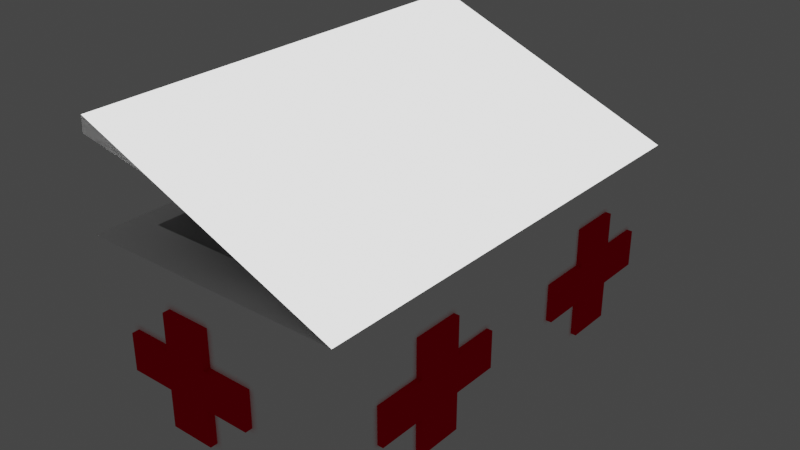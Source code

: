 # Source: FullHealth.blend  (saved by Blender 2.91.10; exported with 4.5.12 LTS)
import bpy
from mathutils import Matrix  # noqa: F401  (used for matrix-valued properties, if any)

bpy.ops.wm.read_factory_settings(use_empty=True)
scene = bpy.context.scene
scene.name = 'Scene'

# ---- collections
col_collection = bpy.data.collections.new('Collection'); scene.collection.children.link(col_collection)

# ---- materials (node trees are filled in below, after node groups)
mat_material = bpy.data.materials.new('Material')
mat_material.alpha_threshold = 0.0
mat_material.use_transparent_shadow = False
mat_material.diffuse_color = (1.0, 1.0, 1.0, 1.0)
mat_material.line_color = (0.0, 0.0, 0.0, 1.0)
mat_material_001 = bpy.data.materials.new('Material.001')
mat_material_001.use_transparent_shadow = False
mat_material_001.diffuse_color = (0.7991, 0.0, 0.01521, 1.0)

# ---- material node trees
mat_material.use_nodes = True; mat_material.node_tree.nodes.clear()
_N = mat_material.node_tree.nodes; _L = mat_material.node_tree.links
n0 = _N.new('ShaderNodeOutputMaterial'); n0.name = 'Material Output'; n0.location = (300, 300)
n1 = _N.new('ShaderNodeBsdfToon'); n1.name = 'Toon BSDF'; n1.location = (10, 300)
n1.inputs[0].default_value = (1.0, 1.0, 1.0, 1.0)
_L.new(n1.outputs[0], n0.inputs[0])
n0.is_active_output = True
mat_material_001.use_nodes = True; mat_material_001.node_tree.nodes.clear()
_N = mat_material_001.node_tree.nodes; _L = mat_material_001.node_tree.links
n0 = _N.new('ShaderNodeOutputMaterial'); n0.name = 'Material Output'; n0.location = (300, 300)
n1 = _N.new('ShaderNodeBsdfToon'); n1.name = 'Toon BSDF'; n1.location = (10, 300)
n1.inputs[0].default_value = (0.7991, 0.0, 0.01521, 1.0)
_L.new(n1.outputs[0], n0.inputs[0])
n0.is_active_output = True

# ---- world
world_world = bpy.data.worlds.new('World'); scene.world = world_world
world_world.use_nodes = True; world_world.node_tree.nodes.clear()
_N = world_world.node_tree.nodes; _L = world_world.node_tree.links
n0 = _N.new('ShaderNodeOutputWorld'); n0.name = 'World Output'; n0.location = (300, 300)
n1 = _N.new('ShaderNodeBackground'); n1.name = 'Background'; n1.location = (10, 300)
n1.inputs[0].default_value = (0.05088, 0.05088, 0.05088, 1.0)
_L.new(n1.outputs[0], n0.inputs[0])
n0.is_active_output = True
world_world.color = (0.05088, 0.05088, 0.05088)
world_world.use_sun_shadow = False
world_world.sun_shadow_jitter_overblur = 0.0

# ---- meshes
me_cube = bpy.data.meshes.new('Cube')
me_cube.from_pydata([(0.1387, 1.0, 0.7867), (0.1387, 1.0, -0.006654), (0.1387, -1.0, 0.7867), (0.1387, -1.0, -0.006654), (-1.0, 1.0, 0.7867), (-1.0, 1.0, -0.006654), (-1.0, -1.0, 0.7867), (-1.0, -1.0, -0.006654), (0.03032, -0.8097, 0.7867), (-0.8917, -0.8097, 0.7867), (0.03032, 0.8097, 0.7867), (-0.8917, 0.8097, 0.7867), (0.03032, -0.8097, 0.00916), (-0.8917, -0.8097, 0.00916), (0.03032, 0.8097, 0.00916), (-0.8917, 0.8097, 0.00916), (-0.9864, 1.0, 1.245), (-0.9864, -1.0, 1.245), (-0.989, 0.9948, 1.177), (-0.989, -1.001, 1.177), (0.1387, 1.0, 0.6281), (0.1387, 1.0, 0.4694), (0.1387, 1.0, 0.3107), (0.1387, 1.0, 0.152), (-1.0, -1.0, 0.152), (-1.0, -1.0, 0.3107), (-1.0, -1.0, 0.4694), (-1.0, -1.0, 0.6281), (0.1387, -1.0, 0.6281), (0.1387, -1.0, 0.4694), (0.1387, -1.0, 0.3107), (0.1387, -1.0, 0.152), (-1.0, 1.0, 0.6281), (-1.0, 1.0, 0.4694), (-1.0, 1.0, 0.3107), (-1.0, 1.0, 0.152), (-1.0, 0.8, -0.006654), (-1.0, 0.6, -0.006654), (-1.0, 0.4, -0.006654), (-1.0, 0.2, -0.006654), (-1.0, 0.0, -0.006654), (-1.0, -0.2, -0.006654), (-1.0, -0.4, -0.006654), (-1.0, -0.6, -0.006654), (-1.0, -0.8, -0.006654), (0.1387, 0.8, 0.7867), (0.1387, 0.6, 0.7867), (0.1387, 0.4, 0.7867), (0.1387, 0.2, 0.7867), (0.1387, 0.0, 0.7867), (0.1387, -0.2, 0.7867), (0.1387, -0.4, 0.7867), (0.1387, -0.6, 0.7867), (0.1387, -0.8, 0.7867), (-1.0, -0.8, 0.7867), (-1.0, -0.6, 0.7867), (-1.0, -0.4, 0.7867), (-1.0, -0.2, 0.7867), (-1.0, 0.0, 0.7867), (-1.0, 0.2, 0.7867), (-1.0, 0.4, 0.7867), (-1.0, 0.6, 0.7867), (-1.0, 0.8, 0.7867), (0.1387, -0.8, -0.006654), (0.1387, -0.6, -0.006654), (0.1387, -0.4, -0.006654), (0.1387, -0.2, -0.006654), (0.1387, 0.0, -0.006654), (0.1387, 0.2, -0.006654), (0.1387, 0.4, -0.006654), (0.1387, 0.6, -0.006654), (0.1387, 0.8, -0.006654), (0.03032, 0.6478, 0.7867), (0.03032, 0.4858, 0.7867), (0.03032, 0.3239, 0.7867), (0.03032, 0.1619, 0.7867), (0.03032, 0.0, 0.7867), (0.03032, -0.1619, 0.7867), (0.03032, -0.3239, 0.7867), (0.03032, -0.4858, 0.7867), (0.03032, -0.6478, 0.7867), (-0.8917, -0.6478, 0.7867), (-0.8917, -0.4858, 0.7867), (-0.8917, -0.3239, 0.7867), (-0.8917, -0.1619, 0.7867), (-0.8917, 0.0, 0.7867), (-0.8917, 0.1619, 0.7867), (-0.8917, 0.3239, 0.7867), (-0.8917, 0.4858, 0.7867), (-0.8917, 0.6478, 0.7867), (0.03032, 0.6478, 0.00916), (0.03032, 0.4858, 0.00916), (0.03032, 0.3239, 0.00916), (0.03032, 0.1619, 0.00916), (0.03032, 0.0, 0.00916), (0.03032, -0.1619, 0.00916), (0.03032, -0.3239, 0.00916), (0.03032, -0.4858, 0.00916), (0.03032, -0.6478, 0.00916), (-0.8917, -0.6478, 0.00916), (-0.8917, -0.4858, 0.00916), (-0.8917, -0.3239, 0.00916), (-0.8917, -0.1619, 0.00916), (-0.8917, 0.0, 0.00916), (-0.8917, 0.1619, 0.00916), (-0.8917, 0.3239, 0.00916), (-0.8917, 0.4858, 0.00916), (-0.8917, 0.6478, 0.00916), (-0.9864, 0.8, 1.245), (-0.9864, 0.6, 1.245), (-0.9864, 0.4, 1.245), (-0.9864, 0.2, 1.245), (-0.9864, 4.47e-08, 1.245), (-0.9864, -0.2, 1.245), (-0.9864, -0.4, 1.245), (-0.9864, -0.6, 1.245), (-0.9864, -0.8, 1.245), (-0.989, 0.7952, 1.177), (-0.989, 0.5957, 1.177), (-0.989, 0.3961, 1.177), (-0.989, 0.1966, 1.177), (-0.989, -0.002937, 1.177), (-0.989, -0.2025, 1.177), (-0.989, -0.402, 1.177), (-0.989, -0.6016, 1.177), (-0.989, -0.8011, 1.177), (0.1387, 0.8, 0.152), (0.1387, 0.6, 0.152), (0.1387, 0.4, 0.152), (0.1387, 0.2, 0.152), (0.1387, 0.0, 0.152), (0.1387, -0.2, 0.152), (0.1387, -0.4, 0.152), (0.1387, -0.6, 0.152), (0.1387, -0.8, 0.152), (0.1387, 0.8, 0.3107), (0.1387, 0.6, 0.3107), (0.1387, 0.4, 0.3107), (0.1387, 0.2, 0.3107), (0.1387, 0.0, 0.3107), (0.1387, -0.2, 0.3107), (0.1387, -0.4, 0.3107), (0.1387, -0.6, 0.3107), (0.1387, -0.8, 0.3107), (0.1387, 0.8, 0.4694), (0.1387, 0.6, 0.4694), (0.1387, 0.4, 0.4694), (0.1387, 0.2, 0.4694), (0.1387, 0.0, 0.4694), (0.1387, -0.2, 0.4694), (0.1387, -0.4, 0.4694), (0.1387, -0.6, 0.4694), (0.1387, -0.8, 0.4694), (0.1387, 0.8, 0.6281), (0.1387, 0.6, 0.6281), (0.1387, 0.4, 0.6281), (0.1387, 0.2, 0.6281), (0.1387, 0.0, 0.6281), (0.1387, -0.2, 0.6281), (0.1387, -0.4, 0.6281), (0.1387, -0.6, 0.6281), (0.1387, -0.8, 0.6281), (-1.0, -0.8, 0.152), (-1.0, -0.6, 0.152), (-1.0, -0.4, 0.152), (-1.0, -0.2, 0.152), (-1.0, 0.0, 0.152), (-1.0, 0.2, 0.152), (-1.0, 0.4, 0.152), (-1.0, 0.6, 0.152), (-1.0, 0.8, 0.152), (-1.0, -0.8, 0.3107), (-1.0, -0.6, 0.3107), (-1.0, -0.4, 0.3107), (-1.0, -0.2, 0.3107), (-1.0, 0.0, 0.3107), (-1.0, 0.2, 0.3107), (-1.0, 0.4, 0.3107), (-1.0, 0.6, 0.3107), (-1.0, 0.8, 0.3107), (-1.0, -0.8, 0.4694), (-1.0, -0.6, 0.4694), (-1.0, -0.4, 0.4694), (-1.0, -0.2, 0.4694), (-1.0, 0.0, 0.4694), (-1.0, 0.2, 0.4694), (-1.0, 0.4, 0.4694), (-1.0, 0.6, 0.4694), (-1.0, 0.8, 0.4694), (-1.0, -0.8, 0.6281), (-1.0, -0.6, 0.6281), (-1.0, -0.4, 0.6281), (-1.0, -0.2, 0.6281), (-1.0, 0.0, 0.6281), (-1.0, 0.2, 0.6281), (-1.0, 0.4, 0.6281), (-1.0, 0.6, 0.6281), (-1.0, 0.8, 0.6281), (-1.025, -0.6, 0.152), (-1.025, -0.4, 0.152), (-1.025, 0.4, 0.152), (-1.025, 0.6, 0.152), (-1.025, -0.8, 0.3107), (-1.025, -0.6, 0.3107), (-1.025, -0.4, 0.3107), (-1.025, -0.2, 0.3107), (-1.025, 0.2, 0.3107), (-1.025, 0.4, 0.3107), (-1.025, 0.6, 0.3107), (-1.025, 0.8, 0.3107), (-1.025, -0.8, 0.4694), (-1.025, -0.6, 0.4694), (-1.025, -0.4, 0.4694), (-1.025, -0.2, 0.4694), (-1.025, 0.2, 0.4694), (-1.025, 0.4, 0.4694), (-1.025, 0.6, 0.4694), (-1.025, 0.8, 0.4694), (-1.025, -0.6, 0.6281), (-1.025, -0.4, 0.6281), (-1.025, 0.4, 0.6281), (-1.025, 0.6, 0.6281), (0.1632, 0.6, 0.152), (0.1632, 0.4, 0.152), (0.1632, -0.4, 0.152), (0.1632, -0.6, 0.152), (0.1632, 0.8, 0.3107), (0.1632, 0.6, 0.3107), (0.1632, 0.4, 0.3107), (0.1632, 0.2, 0.3107), (0.1632, -0.2, 0.3107), (0.1632, -0.4, 0.3107), (0.1632, -0.6, 0.3107), (0.1632, -0.8, 0.3107), (0.1632, 0.8, 0.4694), (0.1632, 0.6, 0.4694), (0.1632, 0.4, 0.4694), (0.1632, 0.2, 0.4694), (0.1632, -0.2, 0.4694), (0.1632, -0.4, 0.4694), (0.1632, -0.6, 0.4694), (0.1632, -0.8, 0.4694), (0.1632, 0.6, 0.6281), (0.1632, 0.4, 0.6281), (0.1632, -0.4, 0.6281), (0.1632, -0.6, 0.6281), (-0.05112, 1.0, -0.006654), (-0.2409, 1.0, -0.006654), (-0.4307, 1.0, -0.006654), (-0.6204, 1.0, -0.006654), (-0.8102, 1.0, -0.006654), (-0.05112, -1.0, 0.7867), (-0.2409, -1.0, 0.7867), (-0.4307, -1.0, 0.7867), (-0.6204, -1.0, 0.7867), (-0.8102, -1.0, 0.7867), (-0.8102, -1.0, -0.006654), (-0.6204, -1.0, -0.006654), (-0.4307, -1.0, -0.006654), (-0.2409, -1.0, -0.006654), (-0.05112, -1.0, -0.006654), (-0.8102, 1.0, 0.7867), (-0.6204, 1.0, 0.7867), (-0.4307, 1.0, 0.7867), (-0.2409, 1.0, 0.7867), (-0.05112, 1.0, 0.7867), (-0.1233, -0.8097, 0.7867), (-0.277, -0.8097, 0.7867), (-0.4307, -0.8097, 0.7867), (-0.5843, -0.8097, 0.7867), (-0.738, -0.8097, 0.7867), (-0.738, 0.8097, 0.7867), (-0.5843, 0.8097, 0.7867), (-0.4307, 0.8097, 0.7867), (-0.277, 0.8097, 0.7867), (-0.1233, 0.8097, 0.7867), (-0.1233, -0.8097, 0.00916), (-0.277, -0.8097, 0.00916), (-0.4307, -0.8097, 0.00916), (-0.5843, -0.8097, 0.00916), (-0.738, -0.8097, 0.00916), (-0.738, 0.8097, 0.00916), (-0.5843, 0.8097, 0.00916), (-0.4307, 0.8097, 0.00916), (-0.277, 0.8097, 0.00916), (-0.1233, 0.8097, 0.00916), (-0.8102, 1.0, 0.152), (-0.6204, 1.0, 0.152), (-0.4307, 1.0, 0.152), (-0.2409, 1.0, 0.152), (-0.05112, 1.0, 0.152), (-0.8102, 1.0, 0.3107), (-0.6204, 1.0, 0.3107), (-0.4307, 1.0, 0.3107), (-0.2409, 1.0, 0.3107), (-0.05112, 1.0, 0.3107), (-0.8102, 1.0, 0.4694), (-0.6204, 1.0, 0.4694), (-0.4307, 1.0, 0.4694), (-0.2409, 1.0, 0.4694), (-0.05112, 1.0, 0.4694), (-0.8102, 1.0, 0.6281), (-0.6204, 1.0, 0.6281), (-0.4307, 1.0, 0.6281), (-0.2409, 1.0, 0.6281), (-0.05112, 1.0, 0.6281), (-0.05112, -1.0, 0.152), (-0.2409, -1.0, 0.152), (-0.4307, -1.0, 0.152), (-0.6204, -1.0, 0.152), (-0.8102, -1.0, 0.152), (-0.05112, -1.0, 0.3107), (-0.2409, -1.0, 0.3107), (-0.4307, -1.0, 0.3107), (-0.6204, -1.0, 0.3107), (-0.8102, -1.0, 0.3107), (-0.05112, -1.0, 0.4694), (-0.2409, -1.0, 0.4694), (-0.4307, -1.0, 0.4694), (-0.6204, -1.0, 0.4694), (-0.8102, -1.0, 0.4694), (-0.05112, -1.0, 0.6281), (-0.2409, -1.0, 0.6281), (-0.4307, -1.0, 0.6281), (-0.6204, -1.0, 0.6281), (-0.8102, -1.0, 0.6281), (-0.738, 0.6478, 0.00916), (-0.5843, 0.6478, 0.00916), (-0.4307, 0.6478, 0.00916), (-0.277, 0.6478, 0.00916), (-0.1233, 0.6478, 0.00916), (-0.738, 0.4858, 0.00916), (-0.5843, 0.4858, 0.00916), (-0.4307, 0.4858, 0.00916), (-0.277, 0.4858, 0.00916), (-0.1233, 0.4858, 0.00916), (-0.738, 0.3239, 0.00916), (-0.5843, 0.3239, 0.00916), (-0.4307, 0.3239, 0.00916), (-0.277, 0.3239, 0.00916), (-0.1233, 0.3239, 0.00916), (-0.738, 0.1619, 0.00916), (-0.5843, 0.1619, 0.00916), (-0.4307, 0.1619, 0.00916), (-0.277, 0.1619, 0.00916), (-0.1233, 0.1619, 0.00916), (-0.738, 0.0, 0.00916), (-0.5843, 0.0, 0.00916), (-0.4307, 0.0, 0.00916), (-0.277, 0.0, 0.00916), (-0.1233, 0.0, 0.00916), (-0.738, -0.1619, 0.00916), (-0.5843, -0.1619, 0.00916), (-0.4307, -0.1619, 0.00916), (-0.277, -0.1619, 0.00916), (-0.1233, -0.1619, 0.00916), (-0.738, -0.3239, 0.00916), (-0.5843, -0.3239, 0.00916), (-0.4307, -0.3239, 0.00916), (-0.277, -0.3239, 0.00916), (-0.1233, -0.3239, 0.00916), (-0.738, -0.4858, 0.00916), (-0.5843, -0.4858, 0.00916), (-0.4307, -0.4858, 0.00916), (-0.277, -0.4858, 0.00916), (-0.1233, -0.4858, 0.00916), (-0.738, -0.6478, 0.00916), (-0.5843, -0.6478, 0.00916), (-0.4307, -0.6478, 0.00916), (-0.277, -0.6478, 0.00916), (-0.1233, -0.6478, 0.00916), (-0.05112, 0.8, -0.006654), (-0.2409, 0.8, -0.006654), (-0.4307, 0.8, -0.006654), (-0.6204, 0.8, -0.006654), (-0.8102, 0.8, -0.006654), (-0.05112, 0.6, -0.006654), (-0.2409, 0.6, -0.006654), (-0.4307, 0.6, -0.006654), (-0.6204, 0.6, -0.006654), (-0.8102, 0.6, -0.006654), (-0.05112, 0.4, -0.006654), (-0.2409, 0.4, -0.006654), (-0.4307, 0.4, -0.006654), (-0.6204, 0.4, -0.006654), (-0.8102, 0.4, -0.006654), (-0.05112, 0.2, -0.006654), (-0.2409, 0.2, -0.006654), (-0.4307, 0.2, -0.006654), (-0.6204, 0.2, -0.006654), (-0.8102, 0.2, -0.006654), (-0.05112, 0.0, -0.006654), (-0.2409, 0.0, -0.006654), (-0.4307, 0.0, -0.006654), (-0.6204, 0.0, -0.006654), (-0.8102, 0.0, -0.006654), (-0.05112, -0.2, -0.006654), (-0.2409, -0.2, -0.006654), (-0.4307, -0.2, -0.006654), (-0.6204, -0.2, -0.006654), (-0.8102, -0.2, -0.006654), (-0.05112, -0.4, -0.006654), (-0.2409, -0.4, -0.006654), (-0.4307, -0.4, -0.006654), (-0.6204, -0.4, -0.006654), (-0.8102, -0.4, -0.006654), (-0.05112, -0.6, -0.006654), (-0.2409, -0.6, -0.006654), (-0.4307, -0.6, -0.006654), (-0.6204, -0.6, -0.006654), (-0.8102, -0.6, -0.006654), (-0.05112, -0.8, -0.006654), (-0.2409, -0.8, -0.006654), (-0.4307, -0.8, -0.006654), (-0.6204, -0.8, -0.006654), (-0.8102, -0.8, -0.006654), (-0.6204, 1.028, 0.152), (-0.4307, 1.028, 0.152), (-0.8102, 1.028, 0.3107), (-0.6204, 1.028, 0.3107), (-0.4307, 1.028, 0.3107), (-0.2409, 1.028, 0.3107), (-0.8102, 1.028, 0.4694), (-0.6204, 1.028, 0.4694), (-0.4307, 1.028, 0.4694), (-0.2409, 1.028, 0.4694), (-0.6204, 1.028, 0.6281), (-0.4307, 1.028, 0.6281), (-0.4307, -1.031, 0.152), (-0.6204, -1.031, 0.152), (-0.2409, -1.031, 0.3107), (-0.4307, -1.031, 0.3107), (-0.6204, -1.031, 0.3107), (-0.8102, -1.031, 0.3107), (-0.2409, -1.031, 0.4694), (-0.4307, -1.031, 0.4694), (-0.6204, -1.031, 0.4694), (-0.8102, -1.031, 0.4694), (-0.4307, -1.031, 0.6281), (-0.6204, -1.031, 0.6281)], [], [(261, 4, 11, 271), (325, 255, 6, 27), (197, 62, 4, 32), (411, 63, 3, 260), (161, 53, 2, 28), (305, 265, 0, 20), (81, 9, 13, 99), (251, 2, 8, 266), (54, 6, 9, 81), (0, 10, 18, 16), (366, 99, 13, 280), (266, 8, 12, 276), (271, 11, 15, 281), (72, 10, 14, 90), (108, 16, 18, 117), (80, 8, 19, 125), (45, 0, 16, 108), (8, 2, 17, 19), (246, 290, 23, 1), (290, 295, 22, 23), (295, 300, 21, 22), (300, 305, 20, 21), (63, 134, 31, 3), (134, 143, 30, 31), (143, 152, 29, 30), (152, 161, 28, 29), (36, 170, 35, 5), (170, 179, 34, 35), (179, 188, 33, 34), (188, 197, 32, 33), (256, 310, 24, 7), (310, 315, 25, 24), (315, 320, 26, 25), (320, 325, 27, 26), (26, 27, 189, 180), (180, 189, 190, 181), (174, 173, 204, 205), (182, 191, 192, 183), (183, 192, 193, 184), (184, 193, 194, 185), (185, 194, 195, 186), (195, 196, 221, 220), (187, 196, 197, 188), (25, 26, 180, 171), (180, 181, 211, 210), (173, 164, 199, 204), (187, 188, 217, 216), (174, 183, 184, 175), (175, 184, 185, 176), (183, 174, 205, 213), (163, 172, 203, 198), (172, 171, 202, 203), (24, 25, 171, 162), (162, 171, 172, 163), (179, 178, 208, 209), (164, 173, 174, 165), (165, 174, 175, 166), (166, 175, 176, 167), (167, 176, 177, 168), (164, 163, 198, 199), (169, 178, 179, 170), (7, 24, 162, 44), (44, 162, 163, 43), (43, 163, 164, 42), (42, 164, 165, 41), (41, 165, 166, 40), (40, 166, 167, 39), (39, 167, 168, 38), (38, 168, 169, 37), (37, 169, 170, 36), (21, 20, 153, 144), (144, 153, 154, 145), (151, 152, 241, 240), (146, 155, 156, 147), (147, 156, 157, 148), (148, 157, 158, 149), (149, 158, 159, 150), (140, 149, 238, 230), (151, 160, 161, 152), (22, 21, 144, 135), (150, 159, 244, 239), (136, 135, 226, 227), (143, 142, 232, 233), (138, 147, 148, 139), (139, 148, 149, 140), (137, 128, 223, 228), (128, 127, 222, 223), (149, 150, 239, 238), (23, 22, 135, 126), (126, 135, 136, 127), (147, 138, 229, 237), (128, 137, 138, 129), (129, 138, 139, 130), (130, 139, 140, 131), (131, 140, 141, 132), (127, 136, 227, 222), (133, 142, 143, 134), (1, 23, 126, 71), (71, 126, 127, 70), (70, 127, 128, 69), (69, 128, 129, 68), (68, 129, 130, 67), (67, 130, 131, 66), (66, 131, 132, 65), (65, 132, 133, 64), (64, 133, 134, 63), (2, 53, 116, 17), (53, 52, 115, 116), (52, 51, 114, 115), (51, 50, 113, 114), (50, 49, 112, 113), (49, 48, 111, 112), (48, 47, 110, 111), (47, 46, 109, 110), (46, 45, 108, 109), (10, 72, 117, 18), (72, 73, 118, 117), (73, 74, 119, 118), (74, 75, 120, 119), (75, 76, 121, 120), (76, 77, 122, 121), (77, 78, 123, 122), (78, 79, 124, 123), (79, 80, 125, 124), (17, 116, 125, 19), (116, 115, 124, 125), (115, 114, 123, 124), (114, 113, 122, 123), (113, 112, 121, 122), (112, 111, 120, 121), (111, 110, 119, 120), (110, 109, 118, 119), (109, 108, 117, 118), (8, 80, 98, 12), (80, 79, 97, 98), (79, 78, 96, 97), (78, 77, 95, 96), (77, 76, 94, 95), (76, 75, 93, 94), (75, 74, 92, 93), (74, 73, 91, 92), (73, 72, 90, 91), (281, 15, 107, 326), (326, 107, 106, 331), (331, 106, 105, 336), (336, 105, 104, 341), (341, 104, 103, 346), (346, 103, 102, 351), (351, 102, 101, 356), (356, 101, 100, 361), (361, 100, 99, 366), (4, 62, 89, 11), (62, 61, 88, 89), (61, 60, 87, 88), (60, 59, 86, 87), (59, 58, 85, 86), (58, 57, 84, 85), (57, 56, 83, 84), (56, 55, 82, 83), (55, 54, 81, 82), (11, 89, 107, 15), (89, 88, 106, 107), (88, 87, 105, 106), (87, 86, 104, 105), (86, 85, 103, 104), (85, 84, 102, 103), (84, 83, 101, 102), (83, 82, 100, 101), (82, 81, 99, 100), (20, 0, 45, 153), (153, 45, 46, 154), (154, 46, 47, 155), (155, 47, 48, 156), (156, 48, 49, 157), (157, 49, 50, 158), (158, 50, 51, 159), (159, 51, 52, 160), (160, 52, 53, 161), (246, 1, 71, 371), (371, 71, 70, 376), (376, 70, 69, 381), (381, 69, 68, 386), (386, 68, 67, 391), (391, 67, 66, 396), (396, 66, 65, 401), (401, 65, 64, 406), (406, 64, 63, 411), (27, 6, 54, 189), (189, 54, 55, 190), (190, 55, 56, 191), (191, 56, 57, 192), (192, 57, 58, 193), (193, 58, 59, 194), (194, 59, 60, 195), (195, 60, 61, 196), (196, 61, 62, 197), (211, 218, 219, 212), (215, 220, 221, 216), (202, 210, 211, 203), (203, 211, 212, 204), (204, 212, 213, 205), (206, 214, 215, 207), (207, 215, 216, 208), (208, 216, 217, 209), (198, 203, 204, 199), (200, 207, 208, 201), (186, 195, 220, 215), (176, 185, 214, 206), (196, 187, 216, 221), (182, 183, 213, 212), (190, 191, 219, 218), (169, 168, 200, 201), (181, 190, 218, 211), (177, 176, 206, 207), (171, 180, 210, 202), (168, 177, 207, 200), (191, 182, 212, 219), (188, 179, 209, 217), (178, 169, 201, 208), (185, 186, 215, 214), (235, 242, 243, 236), (239, 244, 245, 240), (226, 234, 235, 227), (227, 235, 236, 228), (228, 236, 237, 229), (230, 238, 239, 231), (231, 239, 240, 232), (232, 240, 241, 233), (222, 227, 228, 223), (224, 231, 232, 225), (160, 151, 240, 245), (144, 145, 235, 234), (159, 160, 245, 244), (138, 137, 228, 229), (145, 154, 242, 235), (135, 144, 234, 226), (132, 141, 231, 224), (146, 147, 237, 236), (155, 146, 236, 243), (152, 143, 233, 241), (154, 155, 243, 242), (133, 132, 224, 225), (142, 133, 225, 232), (141, 140, 230, 231), (43, 410, 415, 44), (410, 409, 414, 415), (409, 408, 413, 414), (408, 407, 412, 413), (407, 406, 411, 412), (42, 405, 410, 43), (405, 404, 409, 410), (404, 403, 408, 409), (403, 402, 407, 408), (402, 401, 406, 407), (41, 400, 405, 42), (400, 399, 404, 405), (399, 398, 403, 404), (398, 397, 402, 403), (397, 396, 401, 402), (40, 395, 400, 41), (395, 394, 399, 400), (394, 393, 398, 399), (393, 392, 397, 398), (392, 391, 396, 397), (39, 390, 395, 40), (390, 389, 394, 395), (389, 388, 393, 394), (388, 387, 392, 393), (387, 386, 391, 392), (38, 385, 390, 39), (385, 384, 389, 390), (384, 383, 388, 389), (383, 382, 387, 388), (382, 381, 386, 387), (37, 380, 385, 38), (380, 379, 384, 385), (379, 378, 383, 384), (378, 377, 382, 383), (377, 376, 381, 382), (36, 375, 380, 37), (375, 374, 379, 380), (374, 373, 378, 379), (373, 372, 377, 378), (372, 371, 376, 377), (5, 250, 375, 36), (250, 249, 374, 375), (249, 248, 373, 374), (248, 247, 372, 373), (247, 246, 371, 372), (97, 365, 370, 98), (365, 364, 369, 370), (364, 363, 368, 369), (363, 362, 367, 368), (362, 361, 366, 367), (96, 360, 365, 97), (360, 359, 364, 365), (359, 358, 363, 364), (358, 357, 362, 363), (357, 356, 361, 362), (95, 355, 360, 96), (355, 354, 359, 360), (354, 353, 358, 359), (353, 352, 357, 358), (352, 351, 356, 357), (94, 350, 355, 95), (350, 349, 354, 355), (349, 348, 353, 354), (348, 347, 352, 353), (347, 346, 351, 352), (93, 345, 350, 94), (345, 344, 349, 350), (344, 343, 348, 349), (343, 342, 347, 348), (342, 341, 346, 347), (92, 340, 345, 93), (340, 339, 344, 345), (339, 338, 343, 344), (338, 337, 342, 343), (337, 336, 341, 342), (91, 335, 340, 92), (335, 334, 339, 340), (334, 333, 338, 339), (333, 332, 337, 338), (332, 331, 336, 337), (90, 330, 335, 91), (330, 329, 334, 335), (329, 328, 333, 334), (328, 327, 332, 333), (327, 326, 331, 332), (14, 285, 330, 90), (285, 284, 329, 330), (284, 283, 328, 329), (283, 282, 327, 328), (282, 281, 326, 327), (29, 28, 321, 316), (316, 321, 322, 317), (317, 322, 323, 318), (315, 314, 432, 433), (319, 324, 325, 320), (30, 29, 316, 311), (311, 316, 317, 312), (314, 309, 429, 432), (312, 317, 434, 430), (317, 318, 435, 434), (31, 30, 311, 306), (306, 311, 312, 307), (307, 312, 313, 308), (320, 315, 433, 437), (309, 314, 315, 310), (3, 31, 306, 260), (260, 306, 307, 259), (259, 307, 308, 258), (258, 308, 309, 257), (257, 309, 310, 256), (33, 32, 301, 296), (296, 301, 302, 297), (298, 299, 425, 424), (298, 303, 304, 299), (299, 304, 305, 300), (34, 33, 296, 291), (287, 292, 419, 416), (292, 291, 418, 419), (288, 287, 416, 417), (294, 299, 300, 295), (35, 34, 291, 286), (286, 291, 292, 287), (294, 293, 420, 421), (288, 293, 294, 289), (289, 294, 295, 290), (5, 35, 286, 250), (250, 286, 287, 249), (249, 287, 288, 248), (248, 288, 289, 247), (247, 289, 290, 246), (10, 275, 285, 14), (275, 274, 284, 285), (274, 273, 283, 284), (273, 272, 282, 283), (272, 271, 281, 282), (9, 270, 280, 13), (270, 269, 279, 280), (269, 268, 278, 279), (268, 267, 277, 278), (267, 266, 276, 277), (98, 370, 276, 12), (370, 369, 277, 276), (369, 368, 278, 277), (368, 367, 279, 278), (367, 366, 280, 279), (6, 255, 270, 9), (255, 254, 269, 270), (254, 253, 268, 269), (253, 252, 267, 268), (252, 251, 266, 267), (32, 4, 261, 301), (301, 261, 262, 302), (302, 262, 263, 303), (303, 263, 264, 304), (304, 264, 265, 305), (44, 415, 256, 7), (415, 414, 257, 256), (414, 413, 258, 257), (413, 412, 259, 258), (412, 411, 260, 259), (28, 2, 251, 321), (321, 251, 252, 322), (322, 252, 253, 323), (323, 253, 254, 324), (324, 254, 255, 325), (0, 265, 275, 10), (265, 264, 274, 275), (264, 263, 273, 274), (263, 262, 272, 273), (262, 261, 271, 272), (423, 426, 427, 424), (418, 422, 423, 419), (419, 423, 424, 420), (420, 424, 425, 421), (416, 419, 420, 417), (297, 302, 426, 423), (299, 294, 421, 425), (302, 303, 427, 426), (291, 296, 422, 418), (293, 288, 417, 420), (303, 298, 424, 427), (296, 297, 423, 422), (435, 438, 439, 436), (430, 434, 435, 431), (431, 435, 436, 432), (432, 436, 437, 433), (428, 431, 432, 429), (324, 319, 436, 439), (309, 308, 428, 429), (313, 312, 430, 431), (319, 320, 437, 436), (323, 324, 439, 438), (308, 313, 431, 428), (318, 323, 438, 435)])
me_cube.polygons.foreach_set('material_index', [0, 0, 0, 0, 0, 0, 0, 0, 0, 0, 0, 0, 0, 0, 0, 0, 0, 0, 0, 0, 0, 0, 0, 0, 0, 0, 0, 0, 0, 0, 0, 0, 0, 0, 0, 0, 1, 0, 0, 0, 0, 1, 0, 0, 1, 1, 1, 0, 0, 1, 1, 1, 0, 0, 1, 0, 0, 0, 0, 1, 0, 0, 0, 0, 0, 0, 0, 0, 0, 0, 0, 0, 1, 0, 0, 0, 0, 1, 0, 0, 1, 1, 1, 0, 0, 1, 1, 1, 0, 0, 1, 0, 0, 0, 0, 1, 0, 0, 0, 0, 0, 0, 0, 0, 0, 0, 0, 0, 0, 0, 0, 0, 0, 0, 0, 0, 0, 0, 0, 0, 0, 0, 0, 0, 0, 0, 0, 0, 0, 0, 0, 0, 0, 0, 0, 0, 0, 0, 0, 0, 0, 0, 0, 0, 0, 0, 0, 0, 0, 0, 0, 0, 0, 0, 0, 0, 0, 0, 0, 0, 0, 0, 0, 0, 0, 0, 0, 0, 0, 0, 0, 0, 0, 0, 0, 0, 0, 0, 0, 0, 0, 0, 0, 0, 0, 0, 0, 0, 0, 0, 0, 0, 0, 0, 0, 0, 1, 1, 1, 1, 1, 1, 1, 1, 1, 1, 1, 1, 1, 1, 1, 1, 1, 1, 1, 1, 1, 1, 1, 1, 1, 1, 1, 1, 1, 1, 1, 1, 1, 1, 1, 1, 1, 1, 1, 1, 1, 1, 1, 1, 1, 1, 1, 1, 0, 0, 0, 0, 0, 0, 0, 0, 0, 0, 0, 0, 0, 0, 0, 0, 0, 0, 0, 0, 0, 0, 0, 0, 0, 0, 0, 0, 0, 0, 0, 0, 0, 0, 0, 0, 0, 0, 0, 0, 0, 0, 0, 0, 0, 0, 0, 0, 0, 0, 0, 0, 0, 0, 0, 0, 0, 0, 0, 0, 0, 0, 0, 0, 0, 0, 0, 0, 0, 0, 0, 0, 0, 0, 0, 0, 0, 0, 0, 0, 0, 0, 0, 0, 0, 0, 0, 0, 0, 0, 0, 0, 0, 1, 0, 0, 0, 1, 1, 1, 0, 0, 0, 1, 0, 0, 0, 0, 0, 0, 0, 0, 1, 0, 0, 0, 1, 1, 1, 0, 0, 0, 1, 0, 0, 0, 0, 0, 0, 0, 0, 0, 0, 0, 0, 0, 0, 0, 0, 0, 0, 0, 0, 0, 0, 0, 0, 0, 0, 0, 0, 0, 0, 0, 0, 0, 0, 0, 0, 0, 0, 0, 0, 0, 0, 0, 0, 0, 0, 0, 1, 1, 1, 1, 1, 1, 1, 1, 1, 1, 1, 1, 1, 1, 1, 1, 1, 1, 1, 1, 1, 1, 1, 1])
_uv = me_cube.uv_layers.new(name='UVMap')
_uv.uv.foreach_set('vector', [0.625, 0.2917, 0.625, 0.25, 0.625, 0.25, 0.625, 0.2917, 0.575, 0.9583, 0.625, 0.9583, 0.625, 1.0, 0.575, 1.0, 0.575, 0.225, 0.625, 0.225, 0.625, 0.25, 0.575, 0.25, 0.3333, 0.725, 0.375, 0.725, 0.375, 0.75, 0.3333, 0.75, 0.575, 0.725, 0.625, 0.725, 0.625, 0.75, 0.575, 0.75, 0.575, 0.4583, 0.625, 0.4583, 0.625, 0.5, 0.575, 0.5, 0.625, 0.025, 0.625, 0.0, 0.625, 0.0, 0.625, 0.025, 0.625, 0.7917, 0.625, 0.75, 0.625, 0.75, 0.625, 0.7917, 0.625, 0.025, 0.625, 0.0, 0.625, 0.0, 0.625, 0.025, 0.625, 0.5, 0.625, 0.5, 0.625, 0.5, 0.625, 0.5, 0.8333, 0.725, 0.875, 0.725, 0.875, 0.75, 0.8333, 0.75, 0.625, 0.7917, 0.625, 0.75, 0.625, 0.75, 0.625, 0.7917, 0.625, 0.2917, 0.625, 0.25, 0.625, 0.25, 0.625, 0.2917, 0.625, 0.525, 0.625, 0.5, 0.625, 0.5, 0.625, 0.525, 0.625, 0.525, 0.625, 0.5, 0.625, 0.5, 0.625, 0.525, 0.625, 0.725, 0.625, 0.75, 0.625, 0.75, 0.625, 0.725, 0.625, 0.525, 0.625, 0.5, 0.625, 0.5, 0.625, 0.525, 0.625, 0.75, 0.625, 0.75, 0.625, 0.75, 0.625, 0.75, 0.375, 0.4583, 0.425, 0.4583, 0.425, 0.5, 0.375, 0.5, 0.425, 0.4583, 0.475, 0.4583, 0.475, 0.5, 0.425, 0.5, 0.475, 0.4583, 0.525, 0.4583, 0.525, 0.5, 0.475, 0.5, 0.525, 0.4583, 0.575, 0.4583, 0.575, 0.5, 0.525, 0.5, 0.375, 0.725, 0.425, 0.725, 0.425, 0.75, 0.375, 0.75, 0.425, 0.725, 0.475, 0.725, 0.475, 0.75, 0.425, 0.75, 0.475, 0.725, 0.525, 0.725, 0.525, 0.75, 0.475, 0.75, 0.525, 0.725, 0.575, 0.725, 0.575, 0.75, 0.525, 0.75, 0.375, 0.225, 0.425, 0.225, 0.425, 0.25, 0.375, 0.25, 0.425, 0.225, 0.475, 0.225, 0.475, 0.25, 0.425, 0.25, 0.475, 0.225, 0.525, 0.225, 0.525, 0.25, 0.475, 0.25, 0.525, 0.225, 0.575, 0.225, 0.575, 0.25, 0.525, 0.25, 0.375, 0.9583, 0.425, 0.9583, 0.425, 1.0, 0.375, 1.0, 0.425, 0.9583, 0.475, 0.9583, 0.475, 1.0, 0.425, 1.0, 0.475, 0.9583, 0.525, 0.9583, 0.525, 1.0, 0.475, 1.0, 0.525, 0.9583, 0.575, 0.9583, 0.575, 1.0, 0.525, 1.0, 0.525, 0.0, 0.575, 0.0, 0.575, 0.025, 0.525, 0.025, 0.525, 0.025, 0.575, 0.025, 0.575, 0.05, 0.525, 0.05, 0.475, 0.1, 0.475, 0.075, 0.475, 0.075, 0.475, 0.1, 0.525, 0.075, 0.575, 0.075, 0.575, 0.1, 0.525, 0.1, 0.525, 0.1, 0.575, 0.1, 0.575, 0.125, 0.525, 0.125, 0.525, 0.125, 0.575, 0.125, 0.575, 0.15, 0.525, 0.15, 0.525, 0.15, 0.575, 0.15, 0.575, 0.175, 0.525, 0.175, 0.575, 0.175, 0.575, 0.2, 0.575, 0.2, 0.575, 0.175, 0.525, 0.2, 0.575, 0.2, 0.575, 0.225, 0.525, 0.225, 0.475, 0.0, 0.525, 0.0, 0.525, 0.025, 0.475, 0.025, 0.525, 0.025, 0.525, 0.05, 0.525, 0.05, 0.525, 0.025, 0.475, 0.075, 0.425, 0.075, 0.425, 0.075, 0.475, 0.075, 0.525, 0.2, 0.525, 0.225, 0.525, 0.225, 0.525, 0.2, 0.475, 0.1, 0.525, 0.1, 0.525, 0.125, 0.475, 0.125, 0.475, 0.125, 0.525, 0.125, 0.525, 0.15, 0.475, 0.15, 0.525, 0.1, 0.475, 0.1, 0.475, 0.1, 0.525, 0.1, 0.425, 0.05, 0.475, 0.05, 0.475, 0.05, 0.425, 0.05, 0.475, 0.05, 0.475, 0.025, 0.475, 0.025, 0.475, 0.05, 0.425, 0.0, 0.475, 0.0, 0.475, 0.025, 0.425, 0.025, 0.425, 0.025, 0.475, 0.025, 0.475, 0.05, 0.425, 0.05, 0.475, 0.225, 0.475, 0.2, 0.475, 0.2, 0.475, 0.225, 0.425, 0.075, 0.475, 0.075, 0.475, 0.1, 0.425, 0.1, 0.425, 0.1, 0.475, 0.1, 0.475, 0.125, 0.425, 0.125, 0.425, 0.125, 0.475, 0.125, 0.475, 0.15, 0.425, 0.15, 0.425, 0.15, 0.475, 0.15, 0.475, 0.175, 0.425, 0.175, 0.425, 0.075, 0.425, 0.05, 0.425, 0.05, 0.425, 0.075, 0.425, 0.2, 0.475, 0.2, 0.475, 0.225, 0.425, 0.225, 0.375, 0.0, 0.425, 0.0, 0.425, 0.025, 0.375, 0.025, 0.375, 0.025, 0.425, 0.025, 0.425, 0.05, 0.375, 0.05, 0.375, 0.05, 0.425, 0.05, 0.425, 0.075, 0.375, 0.075, 0.375, 0.075, 0.425, 0.075, 0.425, 0.1, 0.375, 0.1, 0.375, 0.1, 0.425, 0.1, 0.425, 0.125, 0.375, 0.125, 0.375, 0.125, 0.425, 0.125, 0.425, 0.15, 0.375, 0.15, 0.375, 0.15, 0.425, 0.15, 0.425, 0.175, 0.375, 0.175, 0.375, 0.175, 0.425, 0.175, 0.425, 0.2, 0.375, 0.2, 0.375, 0.2, 0.425, 0.2, 0.425, 0.225, 0.375, 0.225, 0.525, 0.5, 0.575, 0.5, 0.575, 0.525, 0.525, 0.525, 0.525, 0.525, 0.575, 0.525, 0.575, 0.55, 0.525, 0.55, 0.525, 0.7, 0.525, 0.725, 0.525, 0.725, 0.525, 0.7, 0.525, 0.575, 0.575, 0.575, 0.575, 0.6, 0.525, 0.6, 0.525, 0.6, 0.575, 0.6, 0.575, 0.625, 0.525, 0.625, 0.525, 0.625, 0.575, 0.625, 0.575, 0.65, 0.525, 0.65, 0.525, 0.65, 0.575, 0.65, 0.575, 0.675, 0.525, 0.675, 0.475, 0.65, 0.525, 0.65, 0.525, 0.65, 0.475, 0.65, 0.525, 0.7, 0.575, 0.7, 0.575, 0.725, 0.525, 0.725, 0.475, 0.5, 0.525, 0.5, 0.525, 0.525, 0.475, 0.525, 0.525, 0.675, 0.575, 0.675, 0.575, 0.675, 0.525, 0.675, 0.475, 0.55, 0.475, 0.525, 0.475, 0.525, 0.475, 0.55, 0.475, 0.725, 0.475, 0.7, 0.475, 0.7, 0.475, 0.725, 0.475, 0.6, 0.525, 0.6, 0.525, 0.625, 0.475, 0.625, 0.475, 0.625, 0.525, 0.625, 0.525, 0.65, 0.475, 0.65, 0.475, 0.575, 0.425, 0.575, 0.425, 0.575, 0.475, 0.575, 0.425, 0.575, 0.425, 0.55, 0.425, 0.55, 0.425, 0.575, 0.525, 0.65, 0.525, 0.675, 0.525, 0.675, 0.525, 0.65, 0.425, 0.5, 0.475, 0.5, 0.475, 0.525, 0.425, 0.525, 0.425, 0.525, 0.475, 0.525, 0.475, 0.55, 0.425, 0.55, 0.525, 0.6, 0.475, 0.6, 0.475, 0.6, 0.525, 0.6, 0.425, 0.575, 0.475, 0.575, 0.475, 0.6, 0.425, 0.6, 0.425, 0.6, 0.475, 0.6, 0.475, 0.625, 0.425, 0.625, 0.425, 0.625, 0.475, 0.625, 0.475, 0.65, 0.425, 0.65, 0.425, 0.65, 0.475, 0.65, 0.475, 0.675, 0.425, 0.675, 0.425, 0.55, 0.475, 0.55, 0.475, 0.55, 0.425, 0.55, 0.425, 0.7, 0.475, 0.7, 0.475, 0.725, 0.425, 0.725, 0.375, 0.5, 0.425, 0.5, 0.425, 0.525, 0.375, 0.525, 0.375, 0.525, 0.425, 0.525, 0.425, 0.55, 0.375, 0.55, 0.375, 0.55, 0.425, 0.55, 0.425, 0.575, 0.375, 0.575, 0.375, 0.575, 0.425, 0.575, 0.425, 0.6, 0.375, 0.6, 0.375, 0.6, 0.425, 0.6, 0.425, 0.625, 0.375, 0.625, 0.375, 0.625, 0.425, 0.625, 0.425, 0.65, 0.375, 0.65, 0.375, 0.65, 0.425, 0.65, 0.425, 0.675, 0.375, 0.675, 0.375, 0.675, 0.425, 0.675, 0.425, 0.7, 0.375, 0.7, 0.375, 0.7, 0.425, 0.7, 0.425, 0.725, 0.375, 0.725, 0.625, 0.75, 0.625, 0.725, 0.625, 0.725, 0.625, 0.75, 0.625, 0.725, 0.625, 0.7, 0.625, 0.7, 0.625, 0.725, 0.625, 0.7, 0.625, 0.675, 0.625, 0.675, 0.625, 0.7, 0.625, 0.675, 0.625, 0.65, 0.625, 0.65, 0.625, 0.675, 0.625, 0.65, 0.625, 0.625, 0.625, 0.625, 0.625, 0.65, 0.625, 0.625, 0.625, 0.6, 0.625, 0.6, 0.625, 0.625, 0.625, 0.6, 0.625, 0.575, 0.625, 0.575, 0.625, 0.6, 0.625, 0.575, 0.625, 0.55, 0.625, 0.55, 0.625, 0.575, 0.625, 0.55, 0.625, 0.525, 0.625, 0.525, 0.625, 0.55, 0.625, 0.5, 0.625, 0.525, 0.625, 0.525, 0.625, 0.5, 0.625, 0.525, 0.625, 0.55, 0.625, 0.55, 0.625, 0.525, 0.625, 0.55, 0.625, 0.575, 0.625, 0.575, 0.625, 0.55, 0.625, 0.575, 0.625, 0.6, 0.625, 0.6, 0.625, 0.575, 0.625, 0.6, 0.625, 0.625, 0.625, 0.625, 0.625, 0.6, 0.625, 0.625, 0.625, 0.65, 0.625, 0.65, 0.625, 0.625, 0.625, 0.65, 0.625, 0.675, 0.625, 0.675, 0.625, 0.65, 0.625, 0.675, 0.625, 0.7, 0.625, 0.7, 0.625, 0.675, 0.625, 0.7, 0.625, 0.725, 0.625, 0.725, 0.625, 0.7, 0.625, 0.75, 0.625, 0.725, 0.625, 0.725, 0.625, 0.75, 0.625, 0.725, 0.625, 0.7, 0.625, 0.7, 0.625, 0.725, 0.625, 0.7, 0.625, 0.675, 0.625, 0.675, 0.625, 0.7, 0.625, 0.675, 0.625, 0.65, 0.625, 0.65, 0.625, 0.675, 0.625, 0.65, 0.625, 0.625, 0.625, 0.625, 0.625, 0.65, 0.625, 0.625, 0.625, 0.6, 0.625, 0.6, 0.625, 0.625, 0.625, 0.6, 0.625, 0.575, 0.625, 0.575, 0.625, 0.6, 0.625, 0.575, 0.625, 0.55, 0.625, 0.55, 0.625, 0.575, 0.625, 0.55, 0.625, 0.525, 0.625, 0.525, 0.625, 0.55, 0.625, 0.75, 0.625, 0.725, 0.625, 0.725, 0.625, 0.75, 0.625, 0.725, 0.625, 0.7, 0.625, 0.7, 0.625, 0.725, 0.625, 0.7, 0.625, 0.675, 0.625, 0.675, 0.625, 0.7, 0.625, 0.675, 0.625, 0.65, 0.625, 0.65, 0.625, 0.675, 0.625, 0.65, 0.625, 0.625, 0.625, 0.625, 0.625, 0.65, 0.625, 0.625, 0.625, 0.6, 0.625, 0.6, 0.625, 0.625, 0.625, 0.6, 0.625, 0.575, 0.625, 0.575, 0.625, 0.6, 0.625, 0.575, 0.625, 0.55, 0.625, 0.55, 0.625, 0.575, 0.625, 0.55, 0.625, 0.525, 0.625, 0.525, 0.625, 0.55, 0.8333, 0.5, 0.875, 0.5, 0.875, 0.525, 0.8333, 0.525, 0.8333, 0.525, 0.875, 0.525, 0.875, 0.55, 0.8333, 0.55, 0.8333, 0.55, 0.875, 0.55, 0.875, 0.575, 0.8333, 0.575, 0.8333, 0.575, 0.875, 0.575, 0.875, 0.6, 0.8333, 0.6, 0.8333, 0.6, 0.875, 0.6, 0.875, 0.625, 0.8333, 0.625, 0.8333, 0.625, 0.875, 0.625, 0.875, 0.65, 0.8333, 0.65, 0.8333, 0.65, 0.875, 0.65, 0.875, 0.675, 0.8333, 0.675, 0.8333, 0.675, 0.875, 0.675, 0.875, 0.7, 0.8333, 0.7, 0.8333, 0.7, 0.875, 0.7, 0.875, 0.725, 0.8333, 0.725, 0.625, 0.25, 0.625, 0.225, 0.625, 0.225, 0.625, 0.25, 0.625, 0.225, 0.625, 0.2, 0.625, 0.2, 0.625, 0.225, 0.625, 0.2, 0.625, 0.175, 0.625, 0.175, 0.625, 0.2, 0.625, 0.175, 0.625, 0.15, 0.625, 0.15, 0.625, 0.175, 0.625, 0.15, 0.625, 0.125, 0.625, 0.125, 0.625, 0.15, 0.625, 0.125, 0.625, 0.1, 0.625, 0.1, 0.625, 0.125, 0.625, 0.1, 0.625, 0.075, 0.625, 0.075, 0.625, 0.1, 0.625, 0.075, 0.625, 0.05, 0.625, 0.05, 0.625, 0.075, 0.625, 0.05, 0.625, 0.025, 0.625, 0.025, 0.625, 0.05, 0.625, 0.25, 0.625, 0.225, 0.625, 0.225, 0.625, 0.25, 0.625, 0.225, 0.625, 0.2, 0.625, 0.2, 0.625, 0.225, 0.625, 0.2, 0.625, 0.175, 0.625, 0.175, 0.625, 0.2, 0.625, 0.175, 0.625, 0.15, 0.625, 0.15, 0.625, 0.175, 0.625, 0.15, 0.625, 0.125, 0.625, 0.125, 0.625, 0.15, 0.625, 0.125, 0.625, 0.1, 0.625, 0.1, 0.625, 0.125, 0.625, 0.1, 0.625, 0.075, 0.625, 0.075, 0.625, 0.1, 0.625, 0.075, 0.625, 0.05, 0.625, 0.05, 0.625, 0.075, 0.625, 0.05, 0.625, 0.025, 0.625, 0.025, 0.625, 0.05, 0.575, 0.5, 0.625, 0.5, 0.625, 0.525, 0.575, 0.525, 0.575, 0.525, 0.625, 0.525, 0.625, 0.55, 0.575, 0.55, 0.575, 0.55, 0.625, 0.55, 0.625, 0.575, 0.575, 0.575, 0.575, 0.575, 0.625, 0.575, 0.625, 0.6, 0.575, 0.6, 0.575, 0.6, 0.625, 0.6, 0.625, 0.625, 0.575, 0.625, 0.575, 0.625, 0.625, 0.625, 0.625, 0.65, 0.575, 0.65, 0.575, 0.65, 0.625, 0.65, 0.625, 0.675, 0.575, 0.675, 0.575, 0.675, 0.625, 0.675, 0.625, 0.7, 0.575, 0.7, 0.575, 0.7, 0.625, 0.7, 0.625, 0.725, 0.575, 0.725, 0.3333, 0.5, 0.375, 0.5, 0.375, 0.525, 0.3333, 0.525, 0.3333, 0.525, 0.375, 0.525, 0.375, 0.55, 0.3333, 0.55, 0.3333, 0.55, 0.375, 0.55, 0.375, 0.575, 0.3333, 0.575, 0.3333, 0.575, 0.375, 0.575, 0.375, 0.6, 0.3333, 0.6, 0.3333, 0.6, 0.375, 0.6, 0.375, 0.625, 0.3333, 0.625, 0.3333, 0.625, 0.375, 0.625, 0.375, 0.65, 0.3333, 0.65, 0.3333, 0.65, 0.375, 0.65, 0.375, 0.675, 0.3333, 0.675, 0.3333, 0.675, 0.375, 0.675, 0.375, 0.7, 0.3333, 0.7, 0.3333, 0.7, 0.375, 0.7, 0.375, 0.725, 0.3333, 0.725, 0.575, 0.0, 0.625, 0.0, 0.625, 0.025, 0.575, 0.025, 0.575, 0.025, 0.625, 0.025, 0.625, 0.05, 0.575, 0.05, 0.575, 0.05, 0.625, 0.05, 0.625, 0.075, 0.575, 0.075, 0.575, 0.075, 0.625, 0.075, 0.625, 0.1, 0.575, 0.1, 0.575, 0.1, 0.625, 0.1, 0.625, 0.125, 0.575, 0.125, 0.575, 0.125, 0.625, 0.125, 0.625, 0.15, 0.575, 0.15, 0.575, 0.15, 0.625, 0.15, 0.625, 0.175, 0.575, 0.175, 0.575, 0.175, 0.625, 0.175, 0.625, 0.2, 0.575, 0.2, 0.575, 0.2, 0.625, 0.2, 0.625, 0.225, 0.575, 0.225, 0.525, 0.05, 0.575, 0.05, 0.575, 0.075, 0.525, 0.075, 0.525, 0.175, 0.575, 0.175, 0.575, 0.2, 0.525, 0.2, 0.475, 0.025, 0.525, 0.025, 0.525, 0.05, 0.475, 0.05, 0.475, 0.05, 0.525, 0.05, 0.525, 0.075, 0.475, 0.075, 0.475, 0.075, 0.525, 0.075, 0.525, 0.1, 0.475, 0.1, 0.475, 0.15, 0.525, 0.15, 0.525, 0.175, 0.475, 0.175, 0.475, 0.175, 0.525, 0.175, 0.525, 0.2, 0.475, 0.2, 0.475, 0.2, 0.525, 0.2, 0.525, 0.225, 0.475, 0.225, 0.425, 0.05, 0.475, 0.05, 0.475, 0.075, 0.425, 0.075, 0.425, 0.175, 0.475, 0.175, 0.475, 0.2, 0.425, 0.2, 0.525, 0.175, 0.575, 0.175, 0.575, 0.175, 0.525, 0.175, 0.475, 0.15, 0.525, 0.15, 0.525, 0.15, 0.475, 0.15, 0.575, 0.2, 0.525, 0.2, 0.525, 0.2, 0.575, 0.2, 0.525, 0.075, 0.525, 0.1, 0.525, 0.1, 0.525, 0.075, 0.575, 0.05, 0.575, 0.075, 0.575, 0.075, 0.575, 0.05, 0.425, 0.2, 0.425, 0.175, 0.425, 0.175, 0.425, 0.2, 0.525, 0.05, 0.575, 0.05, 0.575, 0.05, 0.525, 0.05, 0.475, 0.175, 0.475, 0.15, 0.475, 0.15, 0.475, 0.175, 0.475, 0.025, 0.525, 0.025, 0.525, 0.025, 0.475, 0.025, 0.425, 0.175, 0.475, 0.175, 0.475, 0.175, 0.425, 0.175, 0.575, 0.075, 0.525, 0.075, 0.525, 0.075, 0.575, 0.075, 0.525, 0.225, 0.475, 0.225, 0.475, 0.225, 0.525, 0.225, 0.475, 0.2, 0.425, 0.2, 0.425, 0.2, 0.475, 0.2, 0.525, 0.15, 0.525, 0.175, 0.525, 0.175, 0.525, 0.15, 0.525, 0.55, 0.575, 0.55, 0.575, 0.575, 0.525, 0.575, 0.525, 0.675, 0.575, 0.675, 0.575, 0.7, 0.525, 0.7, 0.475, 0.525, 0.525, 0.525, 0.525, 0.55, 0.475, 0.55, 0.475, 0.55, 0.525, 0.55, 0.525, 0.575, 0.475, 0.575, 0.475, 0.575, 0.525, 0.575, 0.525, 0.6, 0.475, 0.6, 0.475, 0.65, 0.525, 0.65, 0.525, 0.675, 0.475, 0.675, 0.475, 0.675, 0.525, 0.675, 0.525, 0.7, 0.475, 0.7, 0.475, 0.7, 0.525, 0.7, 0.525, 0.725, 0.475, 0.725, 0.425, 0.55, 0.475, 0.55, 0.475, 0.575, 0.425, 0.575, 0.425, 0.675, 0.475, 0.675, 0.475, 0.7, 0.425, 0.7, 0.575, 0.7, 0.525, 0.7, 0.525, 0.7, 0.575, 0.7, 0.525, 0.525, 0.525, 0.55, 0.525, 0.55, 0.525, 0.525, 0.575, 0.675, 0.575, 0.7, 0.575, 0.7, 0.575, 0.675, 0.475, 0.6, 0.475, 0.575, 0.475, 0.575, 0.475, 0.6, 0.525, 0.55, 0.575, 0.55, 0.575, 0.55, 0.525, 0.55, 0.475, 0.525, 0.525, 0.525, 0.525, 0.525, 0.475, 0.525, 0.425, 0.675, 0.475, 0.675, 0.475, 0.675, 0.425, 0.675, 0.525, 0.575, 0.525, 0.6, 0.525, 0.6, 0.525, 0.575, 0.575, 0.575, 0.525, 0.575, 0.525, 0.575, 0.575, 0.575, 0.525, 0.725, 0.475, 0.725, 0.475, 0.725, 0.525, 0.725, 0.575, 0.55, 0.575, 0.575, 0.575, 0.575, 0.575, 0.55, 0.425, 0.7, 0.425, 0.675, 0.425, 0.675, 0.425, 0.7, 0.475, 0.7, 0.425, 0.7, 0.425, 0.7, 0.475, 0.7, 0.475, 0.675, 0.475, 0.65, 0.475, 0.65, 0.475, 0.675, 0.125, 0.7, 0.1667, 0.7, 0.1667, 0.725, 0.125, 0.725, 0.1667, 0.7, 0.2083, 0.7, 0.2083, 0.725, 0.1667, 0.725, 0.2083, 0.7, 0.25, 0.7, 0.25, 0.725, 0.2083, 0.725, 0.25, 0.7, 0.2917, 0.7, 0.2917, 0.725, 0.25, 0.725, 0.2917, 0.7, 0.3333, 0.7, 0.3333, 0.725, 0.2917, 0.725, 0.125, 0.675, 0.1667, 0.675, 0.1667, 0.7, 0.125, 0.7, 0.1667, 0.675, 0.2083, 0.675, 0.2083, 0.7, 0.1667, 0.7, 0.2083, 0.675, 0.25, 0.675, 0.25, 0.7, 0.2083, 0.7, 0.25, 0.675, 0.2917, 0.675, 0.2917, 0.7, 0.25, 0.7, 0.2917, 0.675, 0.3333, 0.675, 0.3333, 0.7, 0.2917, 0.7, 0.125, 0.65, 0.1667, 0.65, 0.1667, 0.675, 0.125, 0.675, 0.1667, 0.65, 0.2083, 0.65, 0.2083, 0.675, 0.1667, 0.675, 0.2083, 0.65, 0.25, 0.65, 0.25, 0.675, 0.2083, 0.675, 0.25, 0.65, 0.2917, 0.65, 0.2917, 0.675, 0.25, 0.675, 0.2917, 0.65, 0.3333, 0.65, 0.3333, 0.675, 0.2917, 0.675, 0.125, 0.625, 0.1667, 0.625, 0.1667, 0.65, 0.125, 0.65, 0.1667, 0.625, 0.2083, 0.625, 0.2083, 0.65, 0.1667, 0.65, 0.2083, 0.625, 0.25, 0.625, 0.25, 0.65, 0.2083, 0.65, 0.25, 0.625, 0.2917, 0.625, 0.2917, 0.65, 0.25, 0.65, 0.2917, 0.625, 0.3333, 0.625, 0.3333, 0.65, 0.2917, 0.65, 0.125, 0.6, 0.1667, 0.6, 0.1667, 0.625, 0.125, 0.625, 0.1667, 0.6, 0.2083, 0.6, 0.2083, 0.625, 0.1667, 0.625, 0.2083, 0.6, 0.25, 0.6, 0.25, 0.625, 0.2083, 0.625, 0.25, 0.6, 0.2917, 0.6, 0.2917, 0.625, 0.25, 0.625, 0.2917, 0.6, 0.3333, 0.6, 0.3333, 0.625, 0.2917, 0.625, 0.125, 0.575, 0.1667, 0.575, 0.1667, 0.6, 0.125, 0.6, 0.1667, 0.575, 0.2083, 0.575, 0.2083, 0.6, 0.1667, 0.6, 0.2083, 0.575, 0.25, 0.575, 0.25, 0.6, 0.2083, 0.6, 0.25, 0.575, 0.2917, 0.575, 0.2917, 0.6, 0.25, 0.6, 0.2917, 0.575, 0.3333, 0.575, 0.3333, 0.6, 0.2917, 0.6, 0.125, 0.55, 0.1667, 0.55, 0.1667, 0.575, 0.125, 0.575, 0.1667, 0.55, 0.2083, 0.55, 0.2083, 0.575, 0.1667, 0.575, 0.2083, 0.55, 0.25, 0.55, 0.25, 0.575, 0.2083, 0.575, 0.25, 0.55, 0.2917, 0.55, 0.2917, 0.575, 0.25, 0.575, 0.2917, 0.55, 0.3333, 0.55, 0.3333, 0.575, 0.2917, 0.575, 0.125, 0.525, 0.1667, 0.525, 0.1667, 0.55, 0.125, 0.55, 0.1667, 0.525, 0.2083, 0.525, 0.2083, 0.55, 0.1667, 0.55, 0.2083, 0.525, 0.25, 0.525, 0.25, 0.55, 0.2083, 0.55, 0.25, 0.525, 0.2917, 0.525, 0.2917, 0.55, 0.25, 0.55, 0.2917, 0.525, 0.3333, 0.525, 0.3333, 0.55, 0.2917, 0.55, 0.125, 0.5, 0.1667, 0.5, 0.1667, 0.525, 0.125, 0.525, 0.1667, 0.5, 0.2083, 0.5, 0.2083, 0.525, 0.1667, 0.525, 0.2083, 0.5, 0.25, 0.5, 0.25, 0.525, 0.2083, 0.525, 0.25, 0.5, 0.2917, 0.5, 0.2917, 0.525, 0.25, 0.525, 0.2917, 0.5, 0.3333, 0.5, 0.3333, 0.525, 0.2917, 0.525, 0.625, 0.7, 0.6667, 0.7, 0.6667, 0.725, 0.625, 0.725, 0.6667, 0.7, 0.7083, 0.7, 0.7083, 0.725, 0.6667, 0.725, 0.7083, 0.7, 0.75, 0.7, 0.75, 0.725, 0.7083, 0.725, 0.75, 0.7, 0.7917, 0.7, 0.7917, 0.725, 0.75, 0.725, 0.7917, 0.7, 0.8333, 0.7, 0.8333, 0.725, 0.7917, 0.725, 0.625, 0.675, 0.6667, 0.675, 0.6667, 0.7, 0.625, 0.7, 0.6667, 0.675, 0.7083, 0.675, 0.7083, 0.7, 0.6667, 0.7, 0.7083, 0.675, 0.75, 0.675, 0.75, 0.7, 0.7083, 0.7, 0.75, 0.675, 0.7917, 0.675, 0.7917, 0.7, 0.75, 0.7, 0.7917, 0.675, 0.8333, 0.675, 0.8333, 0.7, 0.7917, 0.7, 0.625, 0.65, 0.6667, 0.65, 0.6667, 0.675, 0.625, 0.675, 0.6667, 0.65, 0.7083, 0.65, 0.7083, 0.675, 0.6667, 0.675, 0.7083, 0.65, 0.75, 0.65, 0.75, 0.675, 0.7083, 0.675, 0.75, 0.65, 0.7917, 0.65, 0.7917, 0.675, 0.75, 0.675, 0.7917, 0.65, 0.8333, 0.65, 0.8333, 0.675, 0.7917, 0.675, 0.625, 0.625, 0.6667, 0.625, 0.6667, 0.65, 0.625, 0.65, 0.6667, 0.625, 0.7083, 0.625, 0.7083, 0.65, 0.6667, 0.65, 0.7083, 0.625, 0.75, 0.625, 0.75, 0.65, 0.7083, 0.65, 0.75, 0.625, 0.7917, 0.625, 0.7917, 0.65, 0.75, 0.65, 0.7917, 0.625, 0.8333, 0.625, 0.8333, 0.65, 0.7917, 0.65, 0.625, 0.6, 0.6667, 0.6, 0.6667, 0.625, 0.625, 0.625, 0.6667, 0.6, 0.7083, 0.6, 0.7083, 0.625, 0.6667, 0.625, 0.7083, 0.6, 0.75, 0.6, 0.75, 0.625, 0.7083, 0.625, 0.75, 0.6, 0.7917, 0.6, 0.7917, 0.625, 0.75, 0.625, 0.7917, 0.6, 0.8333, 0.6, 0.8333, 0.625, 0.7917, 0.625, 0.625, 0.575, 0.6667, 0.575, 0.6667, 0.6, 0.625, 0.6, 0.6667, 0.575, 0.7083, 0.575, 0.7083, 0.6, 0.6667, 0.6, 0.7083, 0.575, 0.75, 0.575, 0.75, 0.6, 0.7083, 0.6, 0.75, 0.575, 0.7917, 0.575, 0.7917, 0.6, 0.75, 0.6, 0.7917, 0.575, 0.8333, 0.575, 0.8333, 0.6, 0.7917, 0.6, 0.625, 0.55, 0.6667, 0.55, 0.6667, 0.575, 0.625, 0.575, 0.6667, 0.55, 0.7083, 0.55, 0.7083, 0.575, 0.6667, 0.575, 0.7083, 0.55, 0.75, 0.55, 0.75, 0.575, 0.7083, 0.575, 0.75, 0.55, 0.7917, 0.55, 0.7917, 0.575, 0.75, 0.575, 0.7917, 0.55, 0.8333, 0.55, 0.8333, 0.575, 0.7917, 0.575, 0.625, 0.525, 0.6667, 0.525, 0.6667, 0.55, 0.625, 0.55, 0.6667, 0.525, 0.7083, 0.525, 0.7083, 0.55, 0.6667, 0.55, 0.7083, 0.525, 0.75, 0.525, 0.75, 0.55, 0.7083, 0.55, 0.75, 0.525, 0.7917, 0.525, 0.7917, 0.55, 0.75, 0.55, 0.7917, 0.525, 0.8333, 0.525, 0.8333, 0.55, 0.7917, 0.55, 0.625, 0.5, 0.6667, 0.5, 0.6667, 0.525, 0.625, 0.525, 0.6667, 0.5, 0.7083, 0.5, 0.7083, 0.525, 0.6667, 0.525, 0.7083, 0.5, 0.75, 0.5, 0.75, 0.525, 0.7083, 0.525, 0.75, 0.5, 0.7917, 0.5, 0.7917, 0.525, 0.75, 0.525, 0.7917, 0.5, 0.8333, 0.5, 0.8333, 0.525, 0.7917, 0.525, 0.525, 0.75, 0.575, 0.75, 0.575, 0.7917, 0.525, 0.7917, 0.525, 0.7917, 0.575, 0.7917, 0.575, 0.8333, 0.525, 0.8333, 0.525, 0.8333, 0.575, 0.8333, 0.575, 0.875, 0.525, 0.875, 0.475, 0.9583, 0.475, 0.9167, 0.475, 0.9167, 0.475, 0.9583, 0.525, 0.9167, 0.575, 0.9167, 0.575, 0.9583, 0.525, 0.9583, 0.475, 0.75, 0.525, 0.75, 0.525, 0.7917, 0.475, 0.7917, 0.475, 0.7917, 0.525, 0.7917, 0.525, 0.8333, 0.475, 0.8333, 0.475, 0.9167, 0.425, 0.9167, 0.425, 0.9167, 0.475, 0.9167, 0.475, 0.8333, 0.525, 0.8333, 0.525, 0.8333, 0.475, 0.8333, 0.525, 0.8333, 0.525, 0.875, 0.525, 0.875, 0.525, 0.8333, 0.425, 0.75, 0.475, 0.75, 0.475, 0.7917, 0.425, 0.7917, 0.425, 0.7917, 0.475, 0.7917, 0.475, 0.8333, 0.425, 0.8333, 0.425, 0.8333, 0.475, 0.8333, 0.475, 0.875, 0.425, 0.875, 0.525, 0.9583, 0.475, 0.9583, 0.475, 0.9583, 0.525, 0.9583, 0.425, 0.9167, 0.475, 0.9167, 0.475, 0.9583, 0.425, 0.9583, 0.375, 0.75, 0.425, 0.75, 0.425, 0.7917, 0.375, 0.7917, 0.375, 0.7917, 0.425, 0.7917, 0.425, 0.8333, 0.375, 0.8333, 0.375, 0.8333, 0.425, 0.8333, 0.425, 0.875, 0.375, 0.875, 0.375, 0.875, 0.425, 0.875, 0.425, 0.9167, 0.375, 0.9167, 0.375, 0.9167, 0.425, 0.9167, 0.425, 0.9583, 0.375, 0.9583, 0.525, 0.25, 0.575, 0.25, 0.575, 0.2917, 0.525, 0.2917, 0.525, 0.2917, 0.575, 0.2917, 0.575, 0.3333, 0.525, 0.3333, 0.525, 0.375, 0.525, 0.4167, 0.525, 0.4167, 0.525, 0.375, 0.525, 0.375, 0.575, 0.375, 0.575, 0.4167, 0.525, 0.4167, 0.525, 0.4167, 0.575, 0.4167, 0.575, 0.4583, 0.525, 0.4583, 0.475, 0.25, 0.525, 0.25, 0.525, 0.2917, 0.475, 0.2917, 0.425, 0.3333, 0.475, 0.3333, 0.475, 0.3333, 0.425, 0.3333, 0.475, 0.3333, 0.475, 0.2917, 0.475, 0.2917, 0.475, 0.3333, 0.425, 0.375, 0.425, 0.3333, 0.425, 0.3333, 0.425, 0.375, 0.475, 0.4167, 0.525, 0.4167, 0.525, 0.4583, 0.475, 0.4583, 0.425, 0.25, 0.475, 0.25, 0.475, 0.2917, 0.425, 0.2917, 0.425, 0.2917, 0.475, 0.2917, 0.475, 0.3333, 0.425, 0.3333, 0.475, 0.4167, 0.475, 0.375, 0.475, 0.375, 0.475, 0.4167, 0.425, 0.375, 0.475, 0.375, 0.475, 0.4167, 0.425, 0.4167, 0.425, 0.4167, 0.475, 0.4167, 0.475, 0.4583, 0.425, 0.4583, 0.375, 0.25, 0.425, 0.25, 0.425, 0.2917, 0.375, 0.2917, 0.375, 0.2917, 0.425, 0.2917, 0.425, 0.3333, 0.375, 0.3333, 0.375, 0.3333, 0.425, 0.3333, 0.425, 0.375, 0.375, 0.375, 0.375, 0.375, 0.425, 0.375, 0.425, 0.4167, 0.375, 0.4167, 0.375, 0.4167, 0.425, 0.4167, 0.425, 0.4583, 0.375, 0.4583, 0.625, 0.5, 0.625, 0.4583, 0.625, 0.4583, 0.625, 0.5, 0.625, 0.4583, 0.625, 0.4167, 0.625, 0.4167, 0.625, 0.4583, 0.625, 0.4167, 0.625, 0.375, 0.625, 0.375, 0.625, 0.4167, 0.625, 0.375, 0.625, 0.3333, 0.625, 0.3333, 0.625, 0.375, 0.625, 0.3333, 0.625, 0.2917, 0.625, 0.2917, 0.625, 0.3333, 0.625, 1.0, 0.625, 0.9583, 0.625, 0.9583, 0.625, 1.0, 0.625, 0.9583, 0.625, 0.9167, 0.625, 0.9167, 0.625, 0.9583, 0.625, 0.9167, 0.625, 0.875, 0.625, 0.875, 0.625, 0.9167, 0.625, 0.875, 0.625, 0.8333, 0.625, 0.8333, 0.625, 0.875, 0.625, 0.8333, 0.625, 0.7917, 0.625, 0.7917, 0.625, 0.8333, 0.625, 0.725, 0.6667, 0.725, 0.6667, 0.75, 0.625, 0.75, 0.6667, 0.725, 0.7083, 0.725, 0.7083, 0.75, 0.6667, 0.75, 0.7083, 0.725, 0.75, 0.725, 0.75, 0.75, 0.7083, 0.75, 0.75, 0.725, 0.7917, 0.725, 0.7917, 0.75, 0.75, 0.75, 0.7917, 0.725, 0.8333, 0.725, 0.8333, 0.75, 0.7917, 0.75, 0.625, 1.0, 0.625, 0.9583, 0.625, 0.9583, 0.625, 1.0, 0.625, 0.9583, 0.625, 0.9167, 0.625, 0.9167, 0.625, 0.9583, 0.625, 0.9167, 0.625, 0.875, 0.625, 0.875, 0.625, 0.9167, 0.625, 0.875, 0.625, 0.8333, 0.625, 0.8333, 0.625, 0.875, 0.625, 0.8333, 0.625, 0.7917, 0.625, 0.7917, 0.625, 0.8333, 0.575, 0.25, 0.625, 0.25, 0.625, 0.2917, 0.575, 0.2917, 0.575, 0.2917, 0.625, 0.2917, 0.625, 0.3333, 0.575, 0.3333, 0.575, 0.3333, 0.625, 0.3333, 0.625, 0.375, 0.575, 0.375, 0.575, 0.375, 0.625, 0.375, 0.625, 0.4167, 0.575, 0.4167, 0.575, 0.4167, 0.625, 0.4167, 0.625, 0.4583, 0.575, 0.4583, 0.125, 0.725, 0.1667, 0.725, 0.1667, 0.75, 0.125, 0.75, 0.1667, 0.725, 0.2083, 0.725, 0.2083, 0.75, 0.1667, 0.75, 0.2083, 0.725, 0.25, 0.725, 0.25, 0.75, 0.2083, 0.75, 0.25, 0.725, 0.2917, 0.725, 0.2917, 0.75, 0.25, 0.75, 0.2917, 0.725, 0.3333, 0.725, 0.3333, 0.75, 0.2917, 0.75, 0.575, 0.75, 0.625, 0.75, 0.625, 0.7917, 0.575, 0.7917, 0.575, 0.7917, 0.625, 0.7917, 0.625, 0.8333, 0.575, 0.8333, 0.575, 0.8333, 0.625, 0.8333, 0.625, 0.875, 0.575, 0.875, 0.575, 0.875, 0.625, 0.875, 0.625, 0.9167, 0.575, 0.9167, 0.575, 0.9167, 0.625, 0.9167, 0.625, 0.9583, 0.575, 0.9583, 0.625, 0.5, 0.625, 0.4583, 0.625, 0.4583, 0.625, 0.5, 0.625, 0.4583, 0.625, 0.4167, 0.625, 0.4167, 0.625, 0.4583, 0.625, 0.4167, 0.625, 0.375, 0.625, 0.375, 0.625, 0.4167, 0.625, 0.375, 0.625, 0.3333, 0.625, 0.3333, 0.625, 0.375, 0.625, 0.3333, 0.625, 0.2917, 0.625, 0.2917, 0.625, 0.3333, 0.525, 0.3333, 0.575, 0.3333, 0.575, 0.375, 0.525, 0.375, 0.475, 0.2917, 0.525, 0.2917, 0.525, 0.3333, 0.475, 0.3333, 0.475, 0.3333, 0.525, 0.3333, 0.525, 0.375, 0.475, 0.375, 0.475, 0.375, 0.525, 0.375, 0.525, 0.4167, 0.475, 0.4167, 0.425, 0.3333, 0.475, 0.3333, 0.475, 0.375, 0.425, 0.375, 0.525, 0.3333, 0.575, 0.3333, 0.575, 0.3333, 0.525, 0.3333, 0.525, 0.4167, 0.475, 0.4167, 0.475, 0.4167, 0.525, 0.4167, 0.575, 0.3333, 0.575, 0.375, 0.575, 0.375, 0.575, 0.3333, 0.475, 0.2917, 0.525, 0.2917, 0.525, 0.2917, 0.475, 0.2917, 0.475, 0.375, 0.425, 0.375, 0.425, 0.375, 0.475, 0.375, 0.575, 0.375, 0.525, 0.375, 0.525, 0.375, 0.575, 0.375, 0.525, 0.2917, 0.525, 0.3333, 0.525, 0.3333, 0.525, 0.2917, 0.525, 0.875, 0.575, 0.875, 0.575, 0.9167, 0.525, 0.9167, 0.475, 0.8333, 0.525, 0.8333, 0.525, 0.875, 0.475, 0.875, 0.475, 0.875, 0.525, 0.875, 0.525, 0.9167, 0.475, 0.9167, 0.475, 0.9167, 0.525, 0.9167, 0.525, 0.9583, 0.475, 0.9583, 0.425, 0.875, 0.475, 0.875, 0.475, 0.9167, 0.425, 0.9167, 0.575, 0.9167, 0.525, 0.9167, 0.525, 0.9167, 0.575, 0.9167, 0.425, 0.9167, 0.425, 0.875, 0.425, 0.875, 0.425, 0.9167, 0.475, 0.875, 0.475, 0.8333, 0.475, 0.8333, 0.475, 0.875, 0.525, 0.9167, 0.525, 0.9583, 0.525, 0.9583, 0.525, 0.9167, 0.575, 0.875, 0.575, 0.9167, 0.575, 0.9167, 0.575, 0.875, 0.425, 0.875, 0.475, 0.875, 0.475, 0.875, 0.425, 0.875, 0.525, 0.875, 0.575, 0.875, 0.575, 0.875, 0.525, 0.875])
me_cube.materials.append(mat_material)
me_cube.materials.append(mat_material_001)
me_cube.use_remesh_preserve_volume = False
me_cube.use_remesh_preserve_attributes = False
me_cube.use_mirror_vertex_groups = False
me_cube.update()

# ---- objects
ob_cube = bpy.data.objects.new('Cube', me_cube)

# ---- transforms, parenting, visibility, modifiers, constraints
ob_cube.location = (0.0, 0.0, 0.0)
ob_cube.scale = (0.7482, 0.7482, 0.7482)
ob_cube.lock_rotations_4d = False
ob_cube.empty_display_type = 'ARROWS'
ob_cube.lineart.crease_threshold = 0.0

# ---- collection membership
col_collection.objects.link(ob_cube)

# ---- scene / render settings (as saved in the file)
scene.frame_start = 1; scene.frame_end = 250; scene.frame_set(1)
scene.render.engine = 'BLENDER_EEVEE_NEXT'
scene.cycles.use_denoising = False
scene.cycles.samples = 128
scene.cycles.sampling_pattern = 'TABULATED_SOBOL'
scene.cycles.use_adaptive_sampling = False
scene.cycles.use_light_tree = False
scene.view_settings.view_transform = 'Filmic'
bpy.context.view_layer.update()

# ---- added for rendering (the .blend has no active camera and no usable light): camera, sun
cam_auto = bpy.data.cameras.new('AutoCamera')
cam_auto.lens = 50.0
cam_auto.sensor_width = 36.0
cam_auto.clip_end = 1000.0
ob_auto_camera = bpy.data.objects.new('AutoCamera', cam_auto)
scene.collection.objects.link(ob_auto_camera)
ob_auto_camera.location = (1.53786, -2.23331, 1.95139)
ob_auto_camera.rotation_euler = (1.09748, -7.21219e-08, 0.694738)
scene.camera = ob_auto_camera
light_auto_sun = bpy.data.lights.new('AutoSun', 'SUN')
light_auto_sun.energy = 3.0
light_auto_sun.angle = 0.0523599
ob_auto_sun = bpy.data.objects.new('AutoSun', light_auto_sun)
scene.collection.objects.link(ob_auto_sun)
ob_auto_sun.rotation_euler = (0.872665, 0.174533, 0.523599)
bpy.context.view_layer.update()
